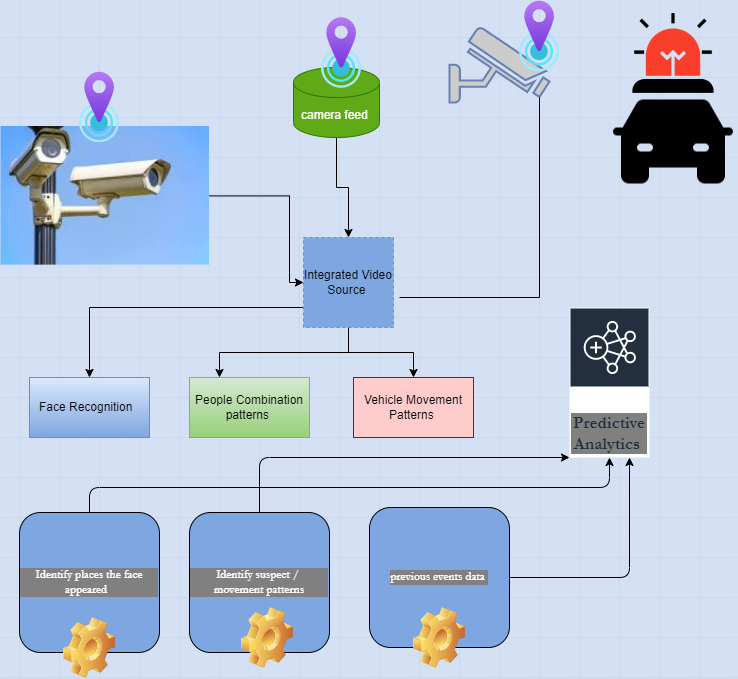

The diagram above was exported from draw.io. Its source (the exported page's mxGraphModel, read from the mxfile embedded in the PNG):
<mxGraphModel dx="1364" dy="717" grid="1" gridSize="10" guides="1" tooltips="1" connect="1" arrows="1" fold="1" page="1" pageScale="1" pageWidth="827" pageHeight="1169" background="#D4E1F5" math="0" shadow="0">
  <root>
    <mxCell id="0" />
    <mxCell id="1" parent="0" />
    <mxCell id="xqwcGIJ_mqBxr6ClOPmK-18" value="" style="edgeStyle=orthogonalEdgeStyle;rounded=0;orthogonalLoop=1;jettySize=auto;html=1;" parent="1" source="xqwcGIJ_mqBxr6ClOPmK-1" target="xqwcGIJ_mqBxr6ClOPmK-15" edge="1">
      <mxGeometry relative="1" as="geometry" />
    </mxCell>
    <mxCell id="xqwcGIJ_mqBxr6ClOPmK-19" style="edgeStyle=orthogonalEdgeStyle;rounded=0;orthogonalLoop=1;jettySize=auto;html=1;entryX=0.25;entryY=0;entryDx=0;entryDy=0;" parent="1" source="xqwcGIJ_mqBxr6ClOPmK-1" target="xqwcGIJ_mqBxr6ClOPmK-9" edge="1">
      <mxGeometry relative="1" as="geometry" />
    </mxCell>
    <mxCell id="xqwcGIJ_mqBxr6ClOPmK-21" style="edgeStyle=orthogonalEdgeStyle;rounded=0;orthogonalLoop=1;jettySize=auto;html=1;" parent="1" source="xqwcGIJ_mqBxr6ClOPmK-1" target="xqwcGIJ_mqBxr6ClOPmK-5" edge="1">
      <mxGeometry relative="1" as="geometry">
        <Array as="points">
          <mxPoint x="150" y="310" />
        </Array>
      </mxGeometry>
    </mxCell>
    <mxCell id="xqwcGIJ_mqBxr6ClOPmK-1" value="Integrated Video Source&amp;nbsp;" style="whiteSpace=wrap;html=1;aspect=fixed;fillColor=#7EA6E0;strokeColor=#6c8ebf;dashed=1;" parent="1" vertex="1">
      <mxGeometry x="364" y="240" width="90" height="90" as="geometry" />
    </mxCell>
    <mxCell id="xqwcGIJ_mqBxr6ClOPmK-2" value="camera feed&amp;nbsp;" style="shape=cylinder3;whiteSpace=wrap;html=1;boundedLbl=1;backgroundOutline=1;size=15;" parent="1" vertex="1">
      <mxGeometry x="170" y="180" width="60" height="80" as="geometry" />
    </mxCell>
    <mxCell id="xqwcGIJ_mqBxr6ClOPmK-14" value="" style="edgeStyle=orthogonalEdgeStyle;rounded=0;orthogonalLoop=1;jettySize=auto;html=1;" parent="1" source="xqwcGIJ_mqBxr6ClOPmK-3" target="xqwcGIJ_mqBxr6ClOPmK-1" edge="1">
      <mxGeometry relative="1" as="geometry" />
    </mxCell>
    <mxCell id="xqwcGIJ_mqBxr6ClOPmK-3" value="camera feed&amp;nbsp;" style="shape=cylinder3;whiteSpace=wrap;html=1;boundedLbl=1;backgroundOutline=1;size=15;fillColor=#60a917;fontColor=#ffffff;strokeColor=#2D7600;" parent="1" vertex="1">
      <mxGeometry x="354" y="70" width="86" height="70" as="geometry" />
    </mxCell>
    <mxCell id="xqwcGIJ_mqBxr6ClOPmK-5" value="Face Recognition&amp;nbsp;&amp;nbsp;" style="rounded=0;whiteSpace=wrap;html=1;fillColor=#dae8fc;strokeColor=#6c8ebf;gradientColor=#7ea6e0;" parent="1" vertex="1">
      <mxGeometry x="90" y="380" width="120" height="60" as="geometry" />
    </mxCell>
    <mxCell id="xqwcGIJ_mqBxr6ClOPmK-13" value="" style="edgeStyle=orthogonalEdgeStyle;rounded=0;orthogonalLoop=1;jettySize=auto;html=1;entryX=0;entryY=0.5;entryDx=0;entryDy=0;" parent="1" source="xqwcGIJ_mqBxr6ClOPmK-6" target="xqwcGIJ_mqBxr6ClOPmK-1" edge="1">
      <mxGeometry relative="1" as="geometry">
        <Array as="points">
          <mxPoint x="350" y="198" />
          <mxPoint x="350" y="285" />
        </Array>
      </mxGeometry>
    </mxCell>
    <mxCell id="xqwcGIJ_mqBxr6ClOPmK-6" value="" style="shape=image;verticalLabelPosition=bottom;labelBackgroundColor=default;verticalAlign=top;aspect=fixed;imageAspect=0;image=data:image/jpeg,(base64 omitted: 4740 chars);" parent="1" vertex="1">
      <mxGeometry x="61.5" y="129" width="208.5" height="138.65" as="geometry" />
    </mxCell>
    <mxCell id="xqwcGIJ_mqBxr6ClOPmK-7" value="" style="aspect=fixed;html=1;points=[];align=center;image;fontSize=12;image=img/lib/azure2/general/Location.svg;" parent="1" vertex="1">
      <mxGeometry x="140" y="74.5" width="40" height="71" as="geometry" />
    </mxCell>
    <mxCell id="xqwcGIJ_mqBxr6ClOPmK-8" value="" style="aspect=fixed;html=1;points=[];align=center;image;fontSize=12;image=img/lib/azure2/general/Location.svg;" parent="1" vertex="1">
      <mxGeometry x="382" y="20" width="40" height="71" as="geometry" />
    </mxCell>
    <mxCell id="xqwcGIJ_mqBxr6ClOPmK-9" value="People Combination patterns&amp;nbsp;" style="rounded=0;whiteSpace=wrap;html=1;fillColor=#d5e8d4;strokeColor=#82b366;gradientColor=#97d077;" parent="1" vertex="1">
      <mxGeometry x="250" y="380" width="120" height="60" as="geometry" />
    </mxCell>
    <mxCell id="xqwcGIJ_mqBxr6ClOPmK-15" value="Vehicle Movement Patterns&amp;nbsp;" style="rounded=0;whiteSpace=wrap;html=1;fillColor=#ffcccc;strokeColor=#36393d;" parent="1" vertex="1">
      <mxGeometry x="414" y="380" width="120" height="60" as="geometry" />
    </mxCell>
    <mxCell id="spCfjMDFovbcrCE2cZS7-8" style="edgeStyle=orthogonalEdgeStyle;rounded=1;orthogonalLoop=1;jettySize=auto;html=1;fontFamily=Garamond;fontSize=17;fontColor=#FFFFFF;" parent="1" source="spCfjMDFovbcrCE2cZS7-1" target="spCfjMDFovbcrCE2cZS7-4" edge="1">
      <mxGeometry relative="1" as="geometry">
        <Array as="points">
          <mxPoint x="150" y="490" />
          <mxPoint x="670" y="490" />
        </Array>
      </mxGeometry>
    </mxCell>
    <mxCell id="spCfjMDFovbcrCE2cZS7-1" value="Identify places the face appeared&amp;nbsp;&lt;span style=&quot;white-space: pre&quot;&gt;&#09;&lt;/span&gt;" style="whiteSpace=wrap;html=1;aspect=fixed;rounded=1;labelBackgroundColor=#808080;fontFamily=Garamond;fontColor=#FFFFFF;fillColor=#7EA6E0;gradientColor=none;gradientDirection=radial;" parent="1" vertex="1">
      <mxGeometry x="80" y="515" width="140" height="140" as="geometry" />
    </mxCell>
    <mxCell id="spCfjMDFovbcrCE2cZS7-9" style="edgeStyle=orthogonalEdgeStyle;rounded=1;orthogonalLoop=1;jettySize=auto;html=1;fontFamily=Garamond;fontSize=17;fontColor=#FFFFFF;" parent="1" source="spCfjMDFovbcrCE2cZS7-2" target="spCfjMDFovbcrCE2cZS7-4" edge="1">
      <mxGeometry relative="1" as="geometry">
        <Array as="points">
          <mxPoint x="320" y="460" />
        </Array>
      </mxGeometry>
    </mxCell>
    <mxCell id="spCfjMDFovbcrCE2cZS7-2" value="Identify suspect /&amp;nbsp; movement patterns" style="whiteSpace=wrap;html=1;aspect=fixed;rounded=1;labelBackgroundColor=#808080;fontFamily=Garamond;fontColor=#FFFFFF;fillColor=#7EA6E0;gradientColor=none;gradientDirection=radial;" parent="1" vertex="1">
      <mxGeometry x="250" y="515" width="140" height="140" as="geometry" />
    </mxCell>
    <mxCell id="spCfjMDFovbcrCE2cZS7-10" style="edgeStyle=orthogonalEdgeStyle;rounded=1;orthogonalLoop=1;jettySize=auto;html=1;fontFamily=Garamond;fontSize=17;fontColor=#FFFFFF;" parent="1" source="spCfjMDFovbcrCE2cZS7-3" target="spCfjMDFovbcrCE2cZS7-4" edge="1">
      <mxGeometry relative="1" as="geometry">
        <mxPoint x="710" y="470" as="targetPoint" />
        <Array as="points">
          <mxPoint x="690" y="580" />
        </Array>
      </mxGeometry>
    </mxCell>
    <mxCell id="spCfjMDFovbcrCE2cZS7-3" value="previous events data&amp;nbsp;" style="whiteSpace=wrap;html=1;aspect=fixed;rounded=1;labelBackgroundColor=#808080;fontFamily=Garamond;fontColor=#FFFFFF;fillColor=#7EA6E0;gradientColor=none;gradientDirection=radial;" parent="1" vertex="1">
      <mxGeometry x="430" y="510" width="140" height="140" as="geometry" />
    </mxCell>
    <mxCell id="spCfjMDFovbcrCE2cZS7-4" value="&lt;font style=&quot;font-size: 17px&quot;&gt;Predictive Analytics&amp;nbsp;&lt;/font&gt;" style="sketch=0;outlineConnect=0;fontColor=#232F3E;gradientColor=none;strokeColor=#ffffff;fillColor=#232F3E;dashed=0;verticalLabelPosition=middle;verticalAlign=bottom;align=center;html=1;whiteSpace=wrap;fontSize=10;fontStyle=1;spacing=3;shape=mxgraph.aws4.productIcon;prIcon=mxgraph.aws4.emr;rounded=1;labelBackgroundColor=#808080;fontFamily=Garamond;" parent="1" vertex="1">
      <mxGeometry x="630" y="310" width="80" height="150" as="geometry" />
    </mxCell>
    <mxCell id="spCfjMDFovbcrCE2cZS7-5" value="" style="shape=image;html=1;verticalLabelPosition=bottom;verticalAlign=top;imageAspect=1;aspect=fixed;image=img/clipart/Gear_128x128.png;rounded=1;dashed=1;labelBackgroundColor=#808080;fontFamily=Garamond;fontSize=17;fontColor=#FFFFFF;fillColor=#7EA6E0;gradientColor=none;gradientDirection=radial;" parent="1" vertex="1">
      <mxGeometry x="124" y="620" width="52" height="61" as="geometry" />
    </mxCell>
    <mxCell id="spCfjMDFovbcrCE2cZS7-6" value="" style="shape=image;html=1;verticalLabelPosition=bottom;verticalAlign=top;imageAspect=1;aspect=fixed;image=img/clipart/Gear_128x128.png;rounded=1;dashed=1;labelBackgroundColor=#808080;fontFamily=Garamond;fontSize=17;fontColor=#FFFFFF;fillColor=#7EA6E0;gradientColor=none;gradientDirection=radial;" parent="1" vertex="1">
      <mxGeometry x="302" y="610" width="52" height="61" as="geometry" />
    </mxCell>
    <mxCell id="spCfjMDFovbcrCE2cZS7-7" value="" style="shape=image;html=1;verticalLabelPosition=bottom;verticalAlign=top;imageAspect=1;aspect=fixed;image=img/clipart/Gear_128x128.png;rounded=1;dashed=1;labelBackgroundColor=#808080;fontFamily=Garamond;fontSize=17;fontColor=#FFFFFF;fillColor=#7EA6E0;gradientColor=none;gradientDirection=radial;" parent="1" vertex="1">
      <mxGeometry x="474" y="610" width="52" height="61" as="geometry" />
    </mxCell>
    <mxCell id="3Menl-2E9FxBr5OvPnMA-1" value="" style="shape=image;html=1;verticalAlign=top;verticalLabelPosition=bottom;labelBackgroundColor=#ffffff;imageAspect=0;aspect=fixed;image=https://cdn0.iconfinder.com/data/icons/phosphor-fill-vol-4/256/police-car-fill-128.png;fontSize=18;" vertex="1" parent="1">
      <mxGeometry x="670" y="74.5" width="128" height="128" as="geometry" />
    </mxCell>
    <mxCell id="3Menl-2E9FxBr5OvPnMA-2" value="" style="shape=image;html=1;verticalAlign=top;verticalLabelPosition=bottom;labelBackgroundColor=#ffffff;imageAspect=0;aspect=fixed;image=https://cdn0.iconfinder.com/data/icons/security-double-color-red-and-black-vol-2/52/light__emergency__police__security-128.png;fontSize=18;" vertex="1" parent="1">
      <mxGeometry x="690" y="12" width="88" height="88" as="geometry" />
    </mxCell>
    <mxCell id="3Menl-2E9FxBr5OvPnMA-3" value="" style="fontColor=#0066CC;verticalAlign=top;verticalLabelPosition=bottom;labelPosition=center;align=center;html=1;outlineConnect=0;fillColor=#CCCCCC;strokeColor=#6881B3;gradientColor=none;gradientDirection=north;strokeWidth=2;shape=mxgraph.networks.security_camera;fontSize=18;" vertex="1" parent="1">
      <mxGeometry x="510" y="30" width="100" height="75" as="geometry" />
    </mxCell>
    <mxCell id="3Menl-2E9FxBr5OvPnMA-4" value="" style="aspect=fixed;html=1;points=[];align=center;image;fontSize=12;image=img/lib/azure2/general/Location.svg;" vertex="1" parent="1">
      <mxGeometry x="580" y="3.5" width="40" height="71" as="geometry" />
    </mxCell>
    <mxCell id="3Menl-2E9FxBr5OvPnMA-7" value="" style="endArrow=none;html=1;rounded=0;fontSize=18;" edge="1" parent="1">
      <mxGeometry width="50" height="50" relative="1" as="geometry">
        <mxPoint x="460" y="300" as="sourcePoint" />
        <mxPoint x="600" y="100" as="targetPoint" />
        <Array as="points">
          <mxPoint x="600" y="300" />
        </Array>
      </mxGeometry>
    </mxCell>
  </root>
</mxGraphModel>